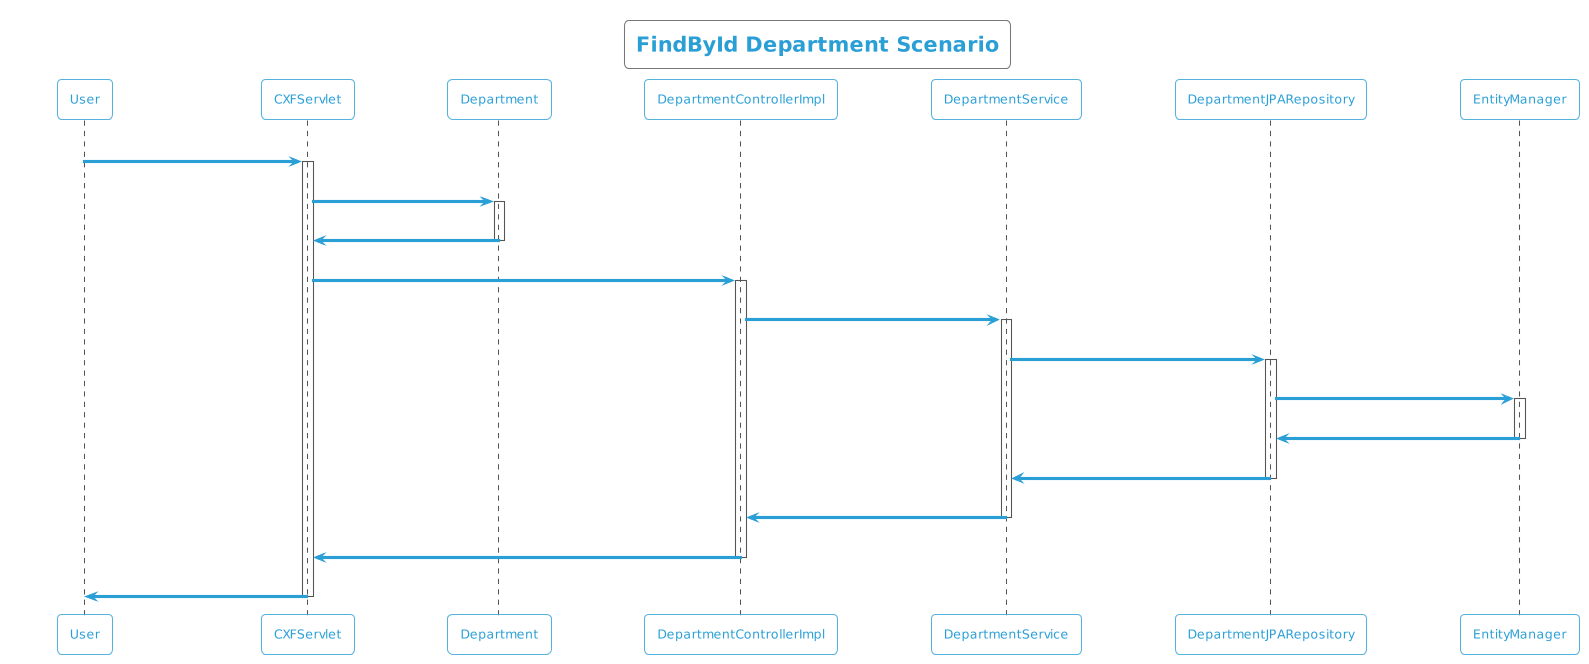

The diagram above was rendered by PlantUML. Its source (embedded in the PNG):
@startuml
!theme cyborg-outline
title FindById Department Scenario
participant User
User -> CXFServlet: GET, Department
activate CXFServlet
CXFServlet -> Department: << findById >>
activate Department
Department -> CXFServlet: << instance >>
deactivate Department
CXFServlet -> DepartmentControllerImpl: findById(:int)
activate DepartmentControllerImpl
DepartmentControllerImpl -> DepartmentService: findById(:int)
activate DepartmentService
DepartmentService -> DepartmentJPARepository: findById(:int)
activate DepartmentJPARepository
DepartmentJPARepository -> EntityManager: response(:Department)
activate EntityManager
EntityManager -> DepartmentJPARepository: << persisted Department >>
deactivate EntityManager
DepartmentJPARepository -> DepartmentService: << persisted Department >>
deactivate DepartmentJPARepository
DepartmentService -> DepartmentControllerImpl: << persisted Department >>
deactivate DepartmentService
DepartmentControllerImpl -> CXFServlet: << persisted Department >>
deactivate DepartmentControllerImpl
CXFServlet -> User: marshalled Department XML
deactivate CXFServlet
@enduml